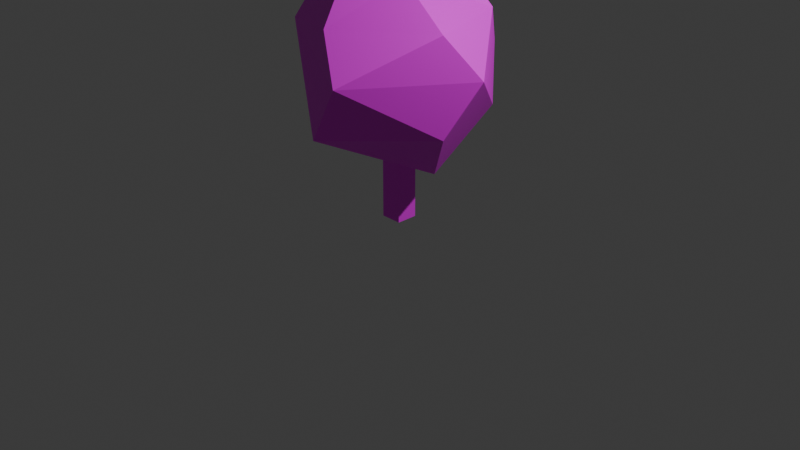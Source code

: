 # Source: treebush.blend  (saved by Blender 4.1.24; exported with 4.5.12 LTS)
import bpy
from mathutils import Matrix  # noqa: F401  (used for matrix-valued properties, if any)

bpy.ops.wm.read_factory_settings(use_empty=True)
scene = bpy.context.scene
scene.name = 'Scene'

# ---- collections
col_collection = bpy.data.collections.new('Collection'); scene.collection.children.link(col_collection)

# ---- images (referenced by path relative to the original .blend; pixels are not part of the script)
import os
ASSET_DIR = os.environ.get("B2B_ASSET_DIR", "")  # directory of the original .blend (textures are referenced by path, not embedded)
HERE = os.path.dirname(os.path.abspath(__file__))  # packed textures are extracted next to this script under _unpacked/

def load_image(name, relpath, width, height, colorspace="sRGB"):
    """Load a texture the original file referenced (path relative to the .blend, or extracted next to this script)."""
    p = next((c for c in (os.path.join(HERE, relpath), os.path.join(ASSET_DIR, relpath)) if relpath and os.path.exists(c)), "")
    if p:
        img = bpy.data.images.load(p, check_existing=True)
        img.name = name
    else:  # same state as the original file: an image datablock whose file is absent (Cycles renders it pink)
        img = bpy.data.images.new(name, width, height)
        img.source = "FILE"
        img.filepath = "//" + (relpath or name)
    img.colorspace_settings.name = colorspace
    return img
img_world_png_005 = load_image('world.png.005', 'world.png', 1024, 1024, 'sRGB')

# ---- materials (node trees are filled in below, after node groups)
mat_material_001 = bpy.data.materials.new('Material.001')
mat_material_001.use_transparent_shadow = False
mat_material = bpy.data.materials.new('Material')
mat_material.use_transparent_shadow = False

# ---- material node trees
mat_material_001.use_nodes = True; mat_material_001.node_tree.nodes.clear()
_N = mat_material_001.node_tree.nodes; _L = mat_material_001.node_tree.links
n0 = _N.new('ShaderNodeBsdfPrincipled'); n0.name = 'Principled BSDF'; n0.location = (10, 300)
n1 = _N.new('ShaderNodeOutputMaterial'); n1.name = 'Material Output'; n1.location = (300, 300)
n2 = _N.new('ShaderNodeTexImage'); n2.name = 'Image Texture'; n2.location = (-420, 232)
n2.image = img_world_png_005
n2.interpolation = 'Closest'
_L.new(n0.outputs[0], n1.inputs[0])
_L.new(n2.outputs[0], n0.inputs[0])
_L.new(n2.outputs[1], n0.inputs[4])
n1.is_active_output = True
mat_material.use_nodes = True; mat_material.node_tree.nodes.clear()
_N = mat_material.node_tree.nodes; _L = mat_material.node_tree.links
n0 = _N.new('ShaderNodeBsdfPrincipled'); n0.name = 'Principled BSDF'; n0.location = (10, 300)
n1 = _N.new('ShaderNodeOutputMaterial'); n1.name = 'Material Output'; n1.location = (300, 300)
n2 = _N.new('ShaderNodeTexImage'); n2.name = 'Image Texture'; n2.location = (-335, 92)
n2.image = img_world_png_005
_L.new(n0.outputs[0], n1.inputs[0])
_L.new(n2.outputs[0], n0.inputs[0])
n1.is_active_output = True

# ---- world
world_world = bpy.data.worlds.new('World'); scene.world = world_world
world_world.use_nodes = True; world_world.node_tree.nodes.clear()
_N = world_world.node_tree.nodes; _L = world_world.node_tree.links
n0 = _N.new('ShaderNodeOutputWorld'); n0.name = 'World Output'; n0.location = (300, 300)
n1 = _N.new('ShaderNodeBackground'); n1.name = 'Background'; n1.location = (10, 300)
n1.inputs[0].default_value = (0.05088, 0.05088, 0.05088, 1.0)
_L.new(n1.outputs[0], n0.inputs[0])
n0.is_active_output = True
world_world.color = (0.05088, 0.05088, 0.05088)
world_world.use_sun_shadow = False
world_world.sun_shadow_jitter_overblur = 0.0

# ---- cameras
cam_camera = bpy.data.cameras.new('Camera')
cam_camera.clip_end = 100.0
cam_camera.ortho_scale = 7.314

# ---- lights
light_light = bpy.data.lights.new('Light', 'POINT')
light_light.transmission_factor = 0.0
light_light.energy = 1000.0
light_light.shadow_soft_size = 0.1
light_light.shadow_maximum_resolution = 0.006
light_light.use_absolute_resolution = True

# ---- meshes
me_icosphere = bpy.data.meshes.new('Icosphere')
me_icosphere.from_pydata([(-0.2894, 0.9575, -0.951), (0.009437, -0.9067, 0.5244), (-0.5841, 0.797, 0.361), (0.5215, 0.724, 0.5238), (0.8563, -0.2715, 0.5241), (-0.2771, 0.1132, 2.011), (-0.121, -0.2767, -1.088), (-0.01038, -1.053, -0.6398), (0.9063, -0.2977, -0.5732), (0.4971, 0.00742, -1.197), (-0.943, -0.2689, -0.5989), (-0.839, 0.3117, -0.8669), (0.5209, 0.7779, -0.6004), (1.105, -0.004075, 0.04015), (0.3576, -1.109, 0.03767), (-0.8898, -0.5209, 0.3567), (-1.046, 0.000696, -0.05509), (0.3226, 0.9928, 0.05359), (0.3351, -0.2456, 0.9782), (-0.1044, -0.1101, -1.898), (-0.1044, -0.1101, -0.9894), (-0.1044, 0.1166, -1.898), (-0.1044, 0.1166, -0.9894), (0.1224, -0.1101, -1.898), (0.1224, -0.1101, -0.9894), (0.1224, 0.1166, -1.898), (0.1224, 0.1166, -0.9894)], [], [(6, 11, 0), (6, 0, 9), (0, 11, 2), (8, 13, 14), (7, 14, 15), (0, 2, 17), (12, 17, 13), (1, 4, 18), (15, 1, 5), (2, 15, 5), (3, 2, 5), (4, 3, 18), (18, 3, 5), (5, 1, 18), (13, 3, 4), (13, 17, 3), (17, 2, 3), (16, 15, 2), (15, 14, 1), (14, 4, 1), (14, 13, 4), (12, 0, 17), (2, 11, 16), (11, 10, 16), (16, 10, 15), (10, 7, 15), (7, 8, 14), (8, 12, 13), (9, 0, 12), (11, 6, 10), (6, 7, 10), (8, 9, 12), (6, 9, 7), (9, 8, 7), (20, 21, 19), (22, 25, 21), (26, 23, 25), (24, 19, 23), (25, 19, 21), (22, 24, 26), (20, 22, 21), (22, 26, 25), (26, 24, 23), (24, 20, 19), (25, 23, 19), (22, 20, 24)])
me_icosphere.polygons.foreach_set('material_index', [0, 0, 0, 0, 0, 0, 0, 0, 0, 0, 0, 0, 0, 0, 0, 0, 0, 0, 0, 0, 0, 0, 0, 0, 0, 0, 0, 0, 0, 0, 0, 0, 0, 0, 1, 1, 1, 1, 1, 1, 1, 1, 1, 1, 1, 1])
_uv = me_icosphere.uv_layers.new(name='UVMap')
_uv.uv.foreach_set('vector', [0.0472, 0.118, 0.04551, 0.09025, 0.07007, 0.0898, 0.0472, 0.118, 0.07007, 0.0898, 0.06529, 0.1261, 0.1141, 0.09056, 0.0925, 0.08456, 0.116, 0.05324, 0.04541, 0.07204, 0.02907, 0.05967, 0.06472, 0.04451, 0.1231, 0.07681, 0.116, 0.05546, 0.157, 0.05258, 0.1658, 0.0854, 0.1579, 0.04753, 0.1839, 0.05622, 0.1289, 0.1571, 0.116, 0.1428, 0.1508, 0.1408, 0.06134, 0.03178, 0.03348, 0.04267, 0.03708, 0.02812, 0.157, 0.05258, 0.1297, 0.04324, 0.1579, 0.001046, 0.116, 0.05324, 0.07769, 0.04401, 0.1111, 0.001046, 0.1903, 0.04315, 0.1579, 0.04753, 0.1685, 0.001046, 0.1509, 0.1231, 0.1216, 0.1317, 0.1405, 0.1063, 0.1405, 0.1063, 0.1216, 0.1317, 0.116, 0.07986, 0.02907, 0.001046, 0.06134, 0.03178, 0.03708, 0.02812, 0.1508, 0.1408, 0.1216, 0.1317, 0.1509, 0.1231, 0.1508, 0.1408, 0.116, 0.1428, 0.1216, 0.1317, 0.1839, 0.05622, 0.1579, 0.04753, 0.1903, 0.04315, 0.08774, 0.0599, 0.07769, 0.04401, 0.116, 0.05324, 0.157, 0.05258, 0.116, 0.05546, 0.1297, 0.04324, 0.06472, 0.04451, 0.03348, 0.04267, 0.06134, 0.03178, 0.06472, 0.04451, 0.02907, 0.05967, 0.03348, 0.04267, 0.1898, 0.07573, 0.1658, 0.0854, 0.1839, 0.05622, 0.116, 0.05324, 0.0925, 0.08456, 0.08774, 0.0599, 0.0925, 0.08456, 0.07769, 0.07285, 0.08774, 0.0599, 0.08774, 0.0599, 0.07769, 0.07285, 0.07769, 0.04401, 0.1579, 0.07986, 0.1231, 0.07681, 0.157, 0.05258, 0.07769, 0.06135, 0.04541, 0.07204, 0.06472, 0.04451, 0.04541, 0.07204, 0.0307, 0.08191, 0.02907, 0.05967, 0.1903, 0.09467, 0.1658, 0.0854, 0.1898, 0.07573, 0.04551, 0.09025, 0.0472, 0.118, 0.02907, 0.09764, 0.0472, 0.118, 0.02907, 0.1326, 0.02907, 0.09764, 0.04541, 0.07204, 0.05343, 0.0898, 0.0307, 0.08191, 0.0472, 0.118, 0.06529, 0.1261, 0.02907, 0.1326, 0.05343, 0.0898, 0.04541, 0.07204, 0.07769, 0.06135, 0.01263, 0.04185, 0.0007556, 0.0008743, 0.01225, 0.0008979, 0.0004963, 0.04387, 0.01308, 0.0004827, 0.0006884, 0.0004299, 0.01337, 0.04595, 0.0009768, 0.001546, 0.01342, 0.001663, 0.01282, 0.04356, 0.0006232, 6.726e-05, 0.01301, 0.0001201, 0.01308, 0.0004827, 0.0006232, 6.726e-05, 0.0006884, 0.0004299, 0.0004963, 0.04387, 0.01282, 0.04356, 0.01289, 0.04393, 0.01263, 0.04185, -0.0003073, 0.04178, 0.0007556, 0.0008743, 0.0004963, 0.04387, 0.01289, 0.04393, 0.01308, 0.0004827, 0.01337, 0.04595, 0.0003527, 0.04585, 0.0009768, 0.001546, 0.01282, 0.04356, 0.0004311, 0.04351, 0.0006232, 6.726e-05, 0.01308, 0.0004827, 0.01301, 0.0001201, 0.0006232, 6.726e-05, 0.0004963, 0.04387, 0.0004311, 0.04351, 0.01282, 0.04356])
me_icosphere.materials.append(mat_material_001)
me_icosphere.materials.append(mat_material)
me_icosphere.update()

# ---- objects
ob_light = bpy.data.objects.new('Light', light_light)
ob_camera = bpy.data.objects.new('Camera', cam_camera)
ob_icosphere = bpy.data.objects.new('Icosphere', me_icosphere)

# ---- transforms, parenting, visibility, modifiers, constraints
ob_light.location = (4.076, 1.005, 5.904)
ob_light.rotation_euler = (0.6503, 0.05522, 1.866)
ob_light.lock_rotations_4d = False
ob_light.empty_display_type = 'ARROWS'
ob_light.color = (0.0, 0.0, 0.0, 0.0)
ob_light.lineart.crease_threshold = 0.0
ob_camera.location = (7.359, -6.926, 4.958)
ob_camera.rotation_euler = (1.109, 0.0, 0.8149)
ob_camera.lock_rotations_4d = False
ob_camera.empty_display_type = 'ARROWS'
ob_camera.color = (0.0, 0.0, 0.0, 0.0)
ob_camera.display_type = 'WIRE'
ob_camera.lineart.crease_threshold = 0.0
ob_icosphere.location = (-0.009001, -0.003261, 1.695)
ob_icosphere.scale = (1.0, 1.0, 0.875)

# ---- collection membership
col_collection.objects.link(ob_light)
col_collection.objects.link(ob_camera)
col_collection.objects.link(ob_icosphere)

# ---- scene / render settings (as saved in the file)
scene.camera = ob_camera
scene.frame_start = 1; scene.frame_end = 250; scene.frame_set(1)
scene.render.engine = 'BLENDER_EEVEE_NEXT'
scene.cycles.sampling_pattern = 'TABULATED_SOBOL'
scene.eevee.ray_tracing_options.trace_max_roughness = 0.0
bpy.context.view_layer.update()
